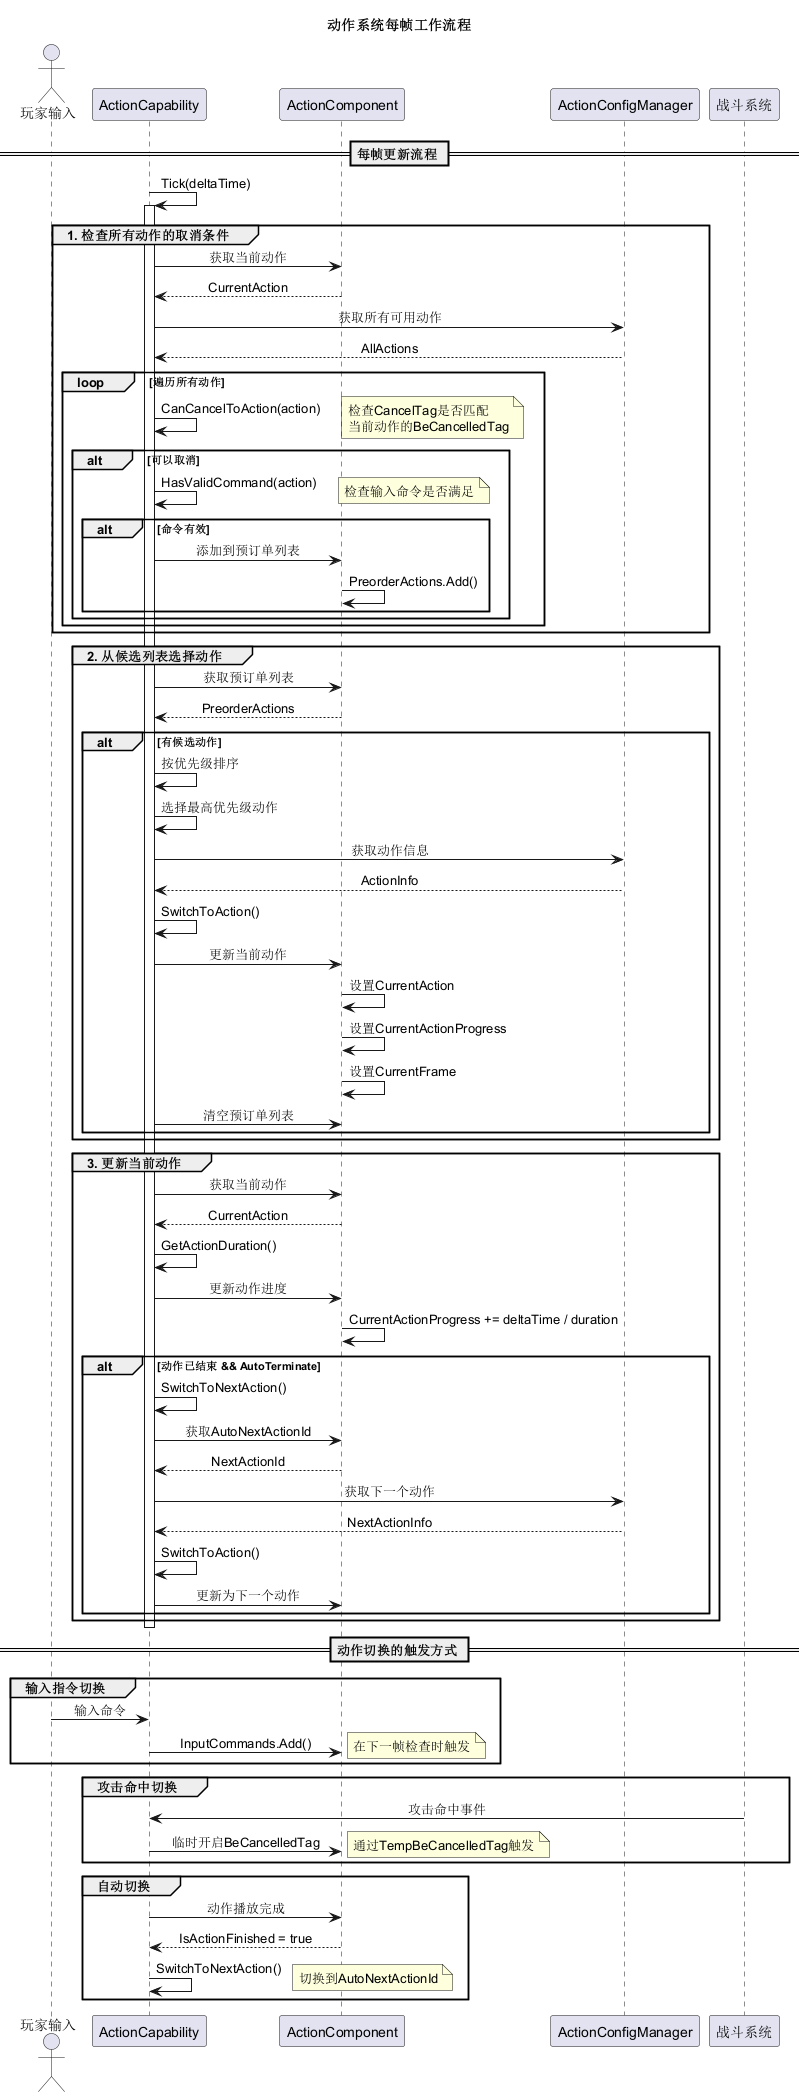

The diagram above was rendered by PlantUML. Its source (embedded in the PNG):
@startuml ActionSystemFlow

skinparam backgroundColor #FFFFFF
skinparam sequenceMessageAlign center

title 动作系统每帧工作流程

actor "玩家输入" as Player
participant "ActionCapability" as Capability
participant "ActionComponent" as Component
participant "ActionConfigManager" as ConfigManager
participant "战斗系统" as Combat

== 每帧更新流程 ==

Capability -> Capability: Tick(deltaTime)
activate Capability

group 1. 检查所有动作的取消条件
    Capability -> Component: 获取当前动作
    Component --> Capability: CurrentAction
    
    Capability -> ConfigManager: 获取所有可用动作
    ConfigManager --> Capability: AllActions
    
    loop 遍历所有动作
        Capability -> Capability: CanCancelToAction(action)
        note right
            检查CancelTag是否匹配
            当前动作的BeCancelledTag
        end note
        
        alt 可以取消
            Capability -> Capability: HasValidCommand(action)
            note right
                检查输入命令是否满足
            end note
            
            alt 命令有效
                Capability -> Component: 添加到预订单列表
                Component -> Component: PreorderActions.Add()
            end
        end
    end
end

group 2. 从候选列表选择动作
    Capability -> Component: 获取预订单列表
    Component --> Capability: PreorderActions
    
    alt 有候选动作
        Capability -> Capability: 按优先级排序
        Capability -> Capability: 选择最高优先级动作
        
        Capability -> ConfigManager: 获取动作信息
        ConfigManager --> Capability: ActionInfo
        
        Capability -> Capability: SwitchToAction()
        Capability -> Component: 更新当前动作
        Component -> Component: 设置CurrentAction
        Component -> Component: 设置CurrentActionProgress
        Component -> Component: 设置CurrentFrame
        
        Capability -> Component: 清空预订单列表
    end
end

group 3. 更新当前动作
    Capability -> Component: 获取当前动作
    Component --> Capability: CurrentAction
    
    Capability -> Capability: GetActionDuration()
    Capability -> Component: 更新动作进度
    Component -> Component: CurrentActionProgress += deltaTime / duration
    
    alt 动作已结束 && AutoTerminate
        Capability -> Capability: SwitchToNextAction()
        
        Capability -> Component: 获取AutoNextActionId
        Component --> Capability: NextActionId
        
        Capability -> ConfigManager: 获取下一个动作
        ConfigManager --> Capability: NextActionInfo
        
        Capability -> Capability: SwitchToAction()
        Capability -> Component: 更新为下一个动作
    end
end

deactivate Capability

== 动作切换的触发方式 ==

group 输入指令切换
    Player -> Capability: 输入命令
    Capability -> Component: InputCommands.Add()
    note right: 在下一帧检查时触发
end

group 攻击命中切换
    Combat -> Capability: 攻击命中事件
    Capability -> Component: 临时开启BeCancelledTag
    note right: 通过TempBeCancelledTag触发
end

group 自动切换
    Capability -> Component: 动作播放完成
    Component --> Capability: IsActionFinished = true
    Capability -> Capability: SwitchToNextAction()
    note right: 切换到AutoNextActionId
end

@enduml